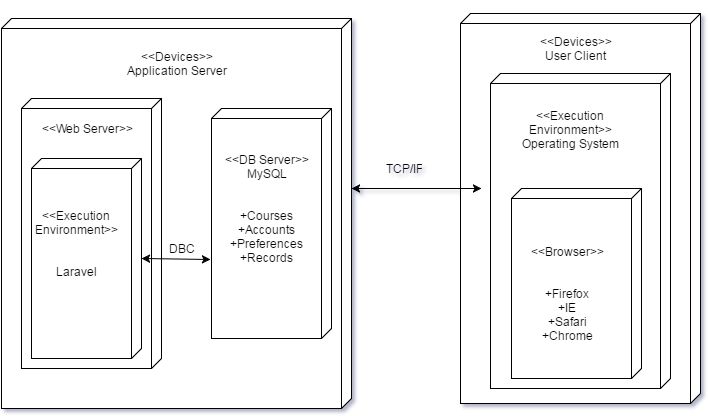

The diagram above was exported from draw.io. Its source (the exported page's mxGraphModel, read from the mxfile embedded in the PNG):
<mxGraphModel dx="914" dy="790" grid="1" gridSize="10" guides="1" tooltips="1" connect="1" arrows="1" fold="1" page="1" pageScale="1" pageWidth="826" pageHeight="1169" background="#ffffff" math="0">
  <root>
    <mxCell id="0" />
    <mxCell id="1" parent="0" />
    <mxCell id="2" value="" style="verticalAlign=top;align=left;spacingTop=8;spacingLeft=2;spacingRight=12;shape=cube;size=10;direction=south;fontStyle=4;html=1;" vertex="1" parent="1">
      <mxGeometry x="81" y="120" width="350" height="390" as="geometry" />
    </mxCell>
    <mxCell id="3" value="" style="verticalAlign=top;align=left;spacingTop=8;spacingLeft=2;spacingRight=12;shape=cube;size=10;direction=south;fontStyle=4;html=1;" vertex="1" parent="1">
      <mxGeometry x="101" y="200" width="140" height="270" as="geometry" />
    </mxCell>
    <mxCell id="4" value="" style="verticalAlign=top;align=left;spacingTop=8;spacingLeft=2;spacingRight=12;shape=cube;size=10;direction=south;fontStyle=4;html=1;" vertex="1" parent="1">
      <mxGeometry x="291" y="210" width="120" height="230" as="geometry" />
    </mxCell>
    <mxCell id="5" value="" style="verticalAlign=top;align=left;spacingTop=8;spacingLeft=2;spacingRight=12;shape=cube;size=10;direction=south;fontStyle=4;html=1;" vertex="1" parent="1">
      <mxGeometry x="111" y="260" width="110" height="200" as="geometry" />
    </mxCell>
    <mxCell id="6" value="" style="verticalAlign=top;align=left;spacingTop=8;spacingLeft=2;spacingRight=12;shape=cube;size=10;direction=south;fontStyle=4;html=1;" vertex="1" parent="1">
      <mxGeometry x="540" y="115" width="240" height="390" as="geometry" />
    </mxCell>
    <mxCell id="7" value="" style="verticalAlign=top;align=left;spacingTop=8;spacingLeft=2;spacingRight=12;shape=cube;size=10;direction=south;fontStyle=4;html=1;" vertex="1" parent="1">
      <mxGeometry x="570" y="175" width="180" height="315" as="geometry" />
    </mxCell>
    <mxCell id="8" value="" style="verticalAlign=top;align=left;spacingTop=8;spacingLeft=2;spacingRight=12;shape=cube;size=10;direction=south;fontStyle=4;html=1;" vertex="1" parent="1">
      <mxGeometry x="591" y="290" width="130" height="190" as="geometry" />
    </mxCell>
    <mxCell id="9" value="&amp;lt;&amp;lt;Devices&amp;gt;&amp;gt;&lt;div&gt;Application Server&lt;/div&gt;" style="text;html=1;strokeColor=none;fillColor=none;align=center;verticalAlign=middle;whiteSpace=wrap;overflow=hidden;" vertex="1" parent="1">
      <mxGeometry x="131" y="140" width="250" height="50" as="geometry" />
    </mxCell>
    <mxCell id="10" value="&amp;lt;&amp;lt;Web Server&amp;gt;&amp;gt;" style="text;html=1;strokeColor=none;fillColor=none;align=center;verticalAlign=middle;whiteSpace=wrap;overflow=hidden;" vertex="1" parent="1">
      <mxGeometry x="111" y="220" width="110" height="20" as="geometry" />
    </mxCell>
    <mxCell id="11" value="&lt;div&gt;&amp;lt;&amp;lt;Execution Environment&amp;gt;&amp;gt;&lt;/div&gt;&lt;div&gt;&lt;br&gt;&lt;/div&gt;&lt;div&gt;&lt;br&gt;&lt;/div&gt;Laravel" style="text;html=1;strokeColor=none;fillColor=none;align=center;verticalAlign=middle;whiteSpace=wrap;overflow=hidden;" vertex="1" parent="1">
      <mxGeometry x="111" y="280" width="90" height="130" as="geometry" />
    </mxCell>
    <mxCell id="12" value="&amp;lt;&amp;lt;DB Server&amp;gt;&amp;gt;&lt;div&gt;MySQL&lt;/div&gt;&lt;div&gt;&lt;br&gt;&lt;/div&gt;&lt;div&gt;&lt;br&gt;&lt;/div&gt;&lt;div&gt;+Courses&lt;/div&gt;&lt;div&gt;+Accounts&lt;/div&gt;&lt;div&gt;+Preferences&lt;/div&gt;&lt;div&gt;+Records&lt;/div&gt;" style="text;html=1;strokeColor=none;fillColor=none;align=center;verticalAlign=middle;whiteSpace=wrap;overflow=hidden;" vertex="1" parent="1">
      <mxGeometry x="301" y="220" width="90" height="180" as="geometry" />
    </mxCell>
    <mxCell id="13" value="&amp;lt;&amp;lt;Devices&amp;gt;&amp;gt;&lt;div&gt;User Client&lt;/div&gt;" style="text;html=1;strokeColor=none;fillColor=none;align=center;verticalAlign=middle;whiteSpace=wrap;overflow=hidden;" vertex="1" parent="1">
      <mxGeometry x="590" y="135" width="130" height="30" as="geometry" />
    </mxCell>
    <mxCell id="14" value="&amp;lt;&amp;lt;Execution Environment&amp;gt;&amp;gt;&lt;div&gt;Operating System&lt;/div&gt;" style="text;html=1;strokeColor=none;fillColor=none;align=center;verticalAlign=middle;whiteSpace=wrap;overflow=hidden;" vertex="1" parent="1">
      <mxGeometry x="580" y="208" width="140" height="45" as="geometry" />
    </mxCell>
    <mxCell id="15" value="&amp;lt;&amp;lt;Browser&amp;gt;&amp;gt;&lt;div&gt;&lt;br&gt;&lt;/div&gt;&lt;div&gt;&lt;br&gt;&lt;/div&gt;&lt;div&gt;+Firefox&lt;br&gt;+IE&lt;/div&gt;&lt;div&gt;+Safari&lt;/div&gt;&lt;div&gt;+Chrome&lt;/div&gt;" style="text;html=1;strokeColor=none;fillColor=none;align=center;verticalAlign=middle;whiteSpace=wrap;overflow=hidden;" vertex="1" parent="1">
      <mxGeometry x="601" y="315" width="90" height="160" as="geometry" />
    </mxCell>
    <mxCell id="16" style="edgeStyle=orthogonalEdgeStyle;rounded=0;html=1;exitX=0.5;exitY=0;entryX=0.5;entryY=0;jettySize=auto;orthogonalLoop=1;" edge="1" parent="1">
      <mxGeometry x="101" y="110" as="geometry">
        <mxPoint x="101" y="110" as="sourcePoint" />
        <mxPoint x="101" y="110" as="targetPoint" />
      </mxGeometry>
    </mxCell>
    <mxCell id="17" value="" style="endArrow=classic;startArrow=classic;html=1;exitX=0.5;exitY=0;entryX=0.657;entryY=1.008;entryPerimeter=0;" edge="1" source="5" target="4" parent="1">
      <mxGeometry x="221" y="360" width="50" height="50" as="geometry">
        <mxPoint x="311" y="80" as="sourcePoint" />
        <mxPoint x="361" y="30" as="targetPoint" />
      </mxGeometry>
    </mxCell>
    <mxCell id="18" value="DBC" style="text;html=1;strokeColor=none;fillColor=none;align=center;verticalAlign=middle;whiteSpace=wrap;overflow=hidden;" vertex="1" parent="1">
      <mxGeometry x="241" y="340" width="40" height="20" as="geometry" />
    </mxCell>
    <mxCell id="19" value="" style="endArrow=classic;startArrow=classic;html=1;entryX=0.449;entryY=0.913;entryPerimeter=0;" edge="1" target="6" parent="1">
      <mxGeometry x="431" y="290" width="50" height="50" as="geometry">
        <mxPoint x="431" y="290" as="sourcePoint" />
        <mxPoint x="501" y="290" as="targetPoint" />
      </mxGeometry>
    </mxCell>
    <mxCell id="20" value="TCP/IP" style="text;html=1;strokeColor=none;fillColor=none;align=center;verticalAlign=middle;whiteSpace=wrap;overflow=hidden;" vertex="1" parent="1">
      <mxGeometry x="464" y="260" width="40" height="20" as="geometry" />
    </mxCell>
  </root>
</mxGraphModel>